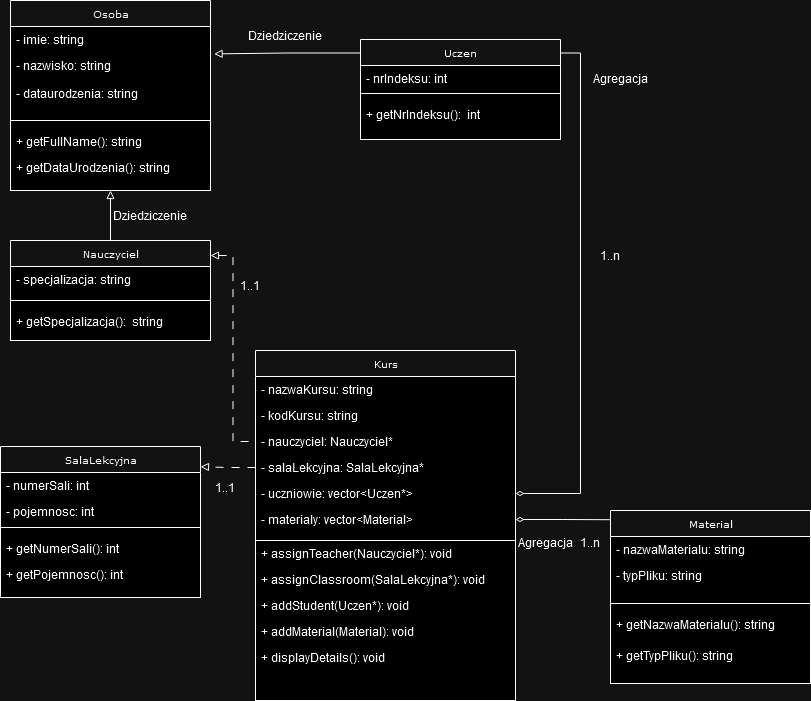

The diagram above was exported from draw.io. Its source (the exported page's mxGraphModel, read from the mxfile embedded in the PNG):
<mxGraphModel dx="1728" dy="945" grid="1" gridSize="10" guides="1" tooltips="1" connect="1" arrows="1" fold="1" page="1" pageScale="1" pageWidth="850" pageHeight="1100" background="none" math="0" shadow="0">
  <root>
    <mxCell id="0" />
    <mxCell id="1" parent="0" />
    <mxCell id="2GhP10kRd5JVlhtdt0TK-85" value="" style="rounded=0;whiteSpace=wrap;html=1;" vertex="1" parent="1">
      <mxGeometry x="295" y="558" width="260" height="162" as="geometry" />
    </mxCell>
    <mxCell id="17acba5748e5396b-20" value="Kurs" style="swimlane;html=1;fontStyle=0;childLayout=stackLayout;horizontal=1;startSize=26;fillColor=none;horizontalStack=0;resizeParent=1;resizeLast=0;collapsible=1;marginBottom=0;swimlaneFillColor=#ffffff;rounded=0;shadow=0;comic=0;labelBackgroundColor=none;strokeWidth=1;fontFamily=Verdana;fontSize=10;align=center;" parent="1" vertex="1">
      <mxGeometry x="295" y="370" width="260" height="190" as="geometry" />
    </mxCell>
    <mxCell id="17acba5748e5396b-21" value="- nazwaKursu: string" style="text;html=1;strokeColor=none;fillColor=none;align=left;verticalAlign=top;spacingLeft=4;spacingRight=4;whiteSpace=wrap;overflow=hidden;rotatable=0;points=[[0,0.5],[1,0.5]];portConstraint=eastwest;" parent="17acba5748e5396b-20" vertex="1">
      <mxGeometry y="26" width="260" height="26" as="geometry" />
    </mxCell>
    <mxCell id="2GhP10kRd5JVlhtdt0TK-84" value="- kodKursu: string" style="text;html=1;strokeColor=none;fillColor=none;align=left;verticalAlign=top;spacingLeft=4;spacingRight=4;whiteSpace=wrap;overflow=hidden;rotatable=0;points=[[0,0.5],[1,0.5]];portConstraint=eastwest;" vertex="1" parent="17acba5748e5396b-20">
      <mxGeometry y="52" width="260" height="26" as="geometry" />
    </mxCell>
    <mxCell id="17acba5748e5396b-24" value="- nauczyciel: Nauczyciel*" style="text;html=1;strokeColor=none;fillColor=none;align=left;verticalAlign=top;spacingLeft=4;spacingRight=4;whiteSpace=wrap;overflow=hidden;rotatable=0;points=[[0,0.5],[1,0.5]];portConstraint=eastwest;" parent="17acba5748e5396b-20" vertex="1">
      <mxGeometry y="78" width="260" height="26" as="geometry" />
    </mxCell>
    <mxCell id="17acba5748e5396b-26" value="- salaLekcyjna: SalaLekcyjna*" style="text;html=1;strokeColor=none;fillColor=none;align=left;verticalAlign=top;spacingLeft=4;spacingRight=4;whiteSpace=wrap;overflow=hidden;rotatable=0;points=[[0,0.5],[1,0.5]];portConstraint=eastwest;" parent="17acba5748e5396b-20" vertex="1">
      <mxGeometry y="104" width="260" height="26" as="geometry" />
    </mxCell>
    <mxCell id="2GhP10kRd5JVlhtdt0TK-3" value="- uczniowie: vector&amp;lt;Uczen*&amp;gt;" style="text;html=1;strokeColor=none;fillColor=none;align=left;verticalAlign=top;spacingLeft=4;spacingRight=4;whiteSpace=wrap;overflow=hidden;rotatable=0;points=[[0,0.5],[1,0.5]];portConstraint=eastwest;" vertex="1" parent="17acba5748e5396b-20">
      <mxGeometry y="130" width="260" height="26" as="geometry" />
    </mxCell>
    <mxCell id="2GhP10kRd5JVlhtdt0TK-4" value="- materialy: vector&amp;lt;Material&amp;gt;" style="text;html=1;strokeColor=none;fillColor=none;align=left;verticalAlign=top;spacingLeft=4;spacingRight=4;whiteSpace=wrap;overflow=hidden;rotatable=0;points=[[0,0.5],[1,0.5]];portConstraint=eastwest;" vertex="1" parent="17acba5748e5396b-20">
      <mxGeometry y="156" width="260" height="26" as="geometry" />
    </mxCell>
    <mxCell id="2GhP10kRd5JVlhtdt0TK-11" value="Uczen" style="swimlane;html=1;fontStyle=0;childLayout=stackLayout;horizontal=1;startSize=26;fillColor=none;horizontalStack=0;resizeParent=1;resizeLast=0;collapsible=1;marginBottom=0;swimlaneFillColor=#ffffff;rounded=0;shadow=0;comic=0;labelBackgroundColor=none;strokeWidth=1;fontFamily=Verdana;fontSize=10;align=center;" vertex="1" parent="1">
      <mxGeometry x="400" y="59" width="200" height="54" as="geometry" />
    </mxCell>
    <mxCell id="2GhP10kRd5JVlhtdt0TK-70" value="- nrIndeksu: int" style="text;html=1;strokeColor=none;fillColor=none;align=left;verticalAlign=top;spacingLeft=4;spacingRight=4;whiteSpace=wrap;overflow=hidden;rotatable=0;points=[[0,0.5],[1,0.5]];portConstraint=eastwest;" vertex="1" parent="2GhP10kRd5JVlhtdt0TK-11">
      <mxGeometry y="26" width="200" height="28" as="geometry" />
    </mxCell>
    <mxCell id="2GhP10kRd5JVlhtdt0TK-87" style="edgeStyle=orthogonalEdgeStyle;rounded=0;orthogonalLoop=1;jettySize=auto;html=1;entryX=0.5;entryY=1;entryDx=0;entryDy=0;endArrow=block;endFill=0;" edge="1" parent="1" source="2GhP10kRd5JVlhtdt0TK-23" target="2GhP10kRd5JVlhtdt0TK-61">
      <mxGeometry relative="1" as="geometry" />
    </mxCell>
    <mxCell id="2GhP10kRd5JVlhtdt0TK-90" style="edgeStyle=orthogonalEdgeStyle;rounded=0;orthogonalLoop=1;jettySize=auto;html=1;exitX=1;exitY=0.25;exitDx=0;exitDy=0;entryX=0;entryY=0.5;entryDx=0;entryDy=0;endArrow=none;endFill=0;dashed=1;dashPattern=8 8;startArrow=block;startFill=0;" edge="1" parent="1" source="2GhP10kRd5JVlhtdt0TK-23" target="17acba5748e5396b-24">
      <mxGeometry relative="1" as="geometry" />
    </mxCell>
    <mxCell id="2GhP10kRd5JVlhtdt0TK-23" value="Nauczyciel" style="swimlane;html=1;fontStyle=0;childLayout=stackLayout;horizontal=1;startSize=26;fillColor=none;horizontalStack=0;resizeParent=1;resizeLast=0;collapsible=1;marginBottom=0;swimlaneFillColor=#ffffff;rounded=0;shadow=0;comic=0;labelBackgroundColor=none;strokeWidth=1;fontFamily=Verdana;fontSize=10;align=center;" vertex="1" parent="1">
      <mxGeometry x="50" y="260" width="200" height="60" as="geometry" />
    </mxCell>
    <mxCell id="2GhP10kRd5JVlhtdt0TK-73" value="- specjalizacja: string" style="text;html=1;strokeColor=none;fillColor=none;align=left;verticalAlign=top;spacingLeft=4;spacingRight=4;whiteSpace=wrap;overflow=hidden;rotatable=0;points=[[0,0.5],[1,0.5]];portConstraint=eastwest;" vertex="1" parent="2GhP10kRd5JVlhtdt0TK-23">
      <mxGeometry y="26" width="200" height="28" as="geometry" />
    </mxCell>
    <mxCell id="2GhP10kRd5JVlhtdt0TK-24" value="Osoba" style="swimlane;html=1;fontStyle=0;childLayout=stackLayout;horizontal=1;startSize=26;fillColor=none;horizontalStack=0;resizeParent=1;resizeLast=0;collapsible=1;marginBottom=0;swimlaneFillColor=#ffffff;rounded=0;shadow=0;comic=0;labelBackgroundColor=none;strokeWidth=1;fontFamily=Verdana;fontSize=10;align=center;container=1;" vertex="1" parent="1">
      <mxGeometry x="50" y="20" width="200" height="120" as="geometry">
        <mxRectangle x="50" y="40" width="80" height="30" as="alternateBounds" />
      </mxGeometry>
    </mxCell>
    <mxCell id="2GhP10kRd5JVlhtdt0TK-32" value="&lt;div&gt;- imie: string&lt;/div&gt;" style="text;html=1;strokeColor=none;fillColor=none;align=left;verticalAlign=top;spacingLeft=4;spacingRight=4;whiteSpace=wrap;overflow=hidden;rotatable=0;points=[[0,0.5],[1,0.5]];portConstraint=eastwest;" vertex="1" parent="2GhP10kRd5JVlhtdt0TK-24">
      <mxGeometry y="26" width="200" height="26" as="geometry" />
    </mxCell>
    <mxCell id="2GhP10kRd5JVlhtdt0TK-33" value="- nazwisko: string" style="text;html=1;strokeColor=none;fillColor=none;align=left;verticalAlign=top;spacingLeft=4;spacingRight=4;whiteSpace=wrap;overflow=hidden;rotatable=0;points=[[0,0.5],[1,0.5]];portConstraint=eastwest;" vertex="1" parent="2GhP10kRd5JVlhtdt0TK-24">
      <mxGeometry y="52" width="200" height="28" as="geometry" />
    </mxCell>
    <mxCell id="2GhP10kRd5JVlhtdt0TK-69" value="- dataurodzenia: string" style="text;html=1;strokeColor=none;fillColor=none;align=left;verticalAlign=top;spacingLeft=4;spacingRight=4;whiteSpace=wrap;overflow=hidden;rotatable=0;points=[[0,0.5],[1,0.5]];portConstraint=eastwest;" vertex="1" parent="2GhP10kRd5JVlhtdt0TK-24">
      <mxGeometry y="80" width="200" height="28" as="geometry" />
    </mxCell>
    <mxCell id="2GhP10kRd5JVlhtdt0TK-25" value="SalaLekcyjna" style="swimlane;html=1;fontStyle=0;childLayout=stackLayout;horizontal=1;startSize=26;fillColor=none;horizontalStack=0;resizeParent=1;resizeLast=0;collapsible=1;marginBottom=0;swimlaneFillColor=#ffffff;rounded=0;shadow=0;comic=0;labelBackgroundColor=none;strokeWidth=1;fontFamily=Verdana;fontSize=10;align=center;" vertex="1" parent="1">
      <mxGeometry x="40" y="466" width="200" height="81" as="geometry" />
    </mxCell>
    <mxCell id="2GhP10kRd5JVlhtdt0TK-76" value="- numerSali: int" style="text;html=1;strokeColor=none;fillColor=none;align=left;verticalAlign=top;spacingLeft=4;spacingRight=4;whiteSpace=wrap;overflow=hidden;rotatable=0;points=[[0,0.5],[1,0.5]];portConstraint=eastwest;" vertex="1" parent="2GhP10kRd5JVlhtdt0TK-25">
      <mxGeometry y="26" width="200" height="26" as="geometry" />
    </mxCell>
    <mxCell id="2GhP10kRd5JVlhtdt0TK-77" value="- pojemnosc: int" style="text;html=1;strokeColor=none;fillColor=none;align=left;verticalAlign=top;spacingLeft=4;spacingRight=4;whiteSpace=wrap;overflow=hidden;rotatable=0;points=[[0,0.5],[1,0.5]];portConstraint=eastwest;" vertex="1" parent="2GhP10kRd5JVlhtdt0TK-25">
      <mxGeometry y="52" width="200" height="26" as="geometry" />
    </mxCell>
    <mxCell id="2GhP10kRd5JVlhtdt0TK-26" value="Material" style="swimlane;html=1;fontStyle=0;childLayout=stackLayout;horizontal=1;startSize=26;fillColor=none;horizontalStack=0;resizeParent=1;resizeLast=0;collapsible=1;marginBottom=0;swimlaneFillColor=#ffffff;rounded=0;shadow=0;comic=0;labelBackgroundColor=none;strokeWidth=1;fontFamily=Verdana;fontSize=10;align=center;" vertex="1" parent="1">
      <mxGeometry x="650" y="530" width="200" height="93" as="geometry" />
    </mxCell>
    <mxCell id="2GhP10kRd5JVlhtdt0TK-65" value="- nazwaMaterialu: string" style="text;html=1;strokeColor=none;fillColor=none;align=left;verticalAlign=top;spacingLeft=4;spacingRight=4;whiteSpace=wrap;overflow=hidden;rotatable=0;points=[[0,0.5],[1,0.5]];portConstraint=eastwest;" vertex="1" parent="2GhP10kRd5JVlhtdt0TK-26">
      <mxGeometry y="26" width="200" height="26" as="geometry" />
    </mxCell>
    <mxCell id="2GhP10kRd5JVlhtdt0TK-81" value="- typPliku: string" style="text;html=1;strokeColor=none;fillColor=none;align=left;verticalAlign=top;spacingLeft=4;spacingRight=4;whiteSpace=wrap;overflow=hidden;rotatable=0;points=[[0,0.5],[1,0.5]];portConstraint=eastwest;" vertex="1" parent="2GhP10kRd5JVlhtdt0TK-26">
      <mxGeometry y="52" width="200" height="26" as="geometry" />
    </mxCell>
    <mxCell id="2GhP10kRd5JVlhtdt0TK-28" style="edgeStyle=orthogonalEdgeStyle;rounded=0;orthogonalLoop=1;jettySize=auto;html=1;entryX=1;entryY=0.25;entryDx=0;entryDy=0;endArrow=block;endFill=0;dashed=1;dashPattern=8 8;startArrow=none;startFill=0;" edge="1" parent="1" source="17acba5748e5396b-26" target="2GhP10kRd5JVlhtdt0TK-25">
      <mxGeometry relative="1" as="geometry" />
    </mxCell>
    <mxCell id="2GhP10kRd5JVlhtdt0TK-30" style="edgeStyle=orthogonalEdgeStyle;rounded=0;orthogonalLoop=1;jettySize=auto;html=1;exitX=1;exitY=0.5;exitDx=0;exitDy=0;entryX=1;entryY=0.25;entryDx=0;entryDy=0;endArrow=none;endFill=0;startArrow=diamondThin;startFill=0;" edge="1" parent="1" source="2GhP10kRd5JVlhtdt0TK-3" target="2GhP10kRd5JVlhtdt0TK-11">
      <mxGeometry relative="1" as="geometry">
        <mxPoint x="610" y="40" as="targetPoint" />
      </mxGeometry>
    </mxCell>
    <mxCell id="2GhP10kRd5JVlhtdt0TK-61" value="" style="rounded=0;whiteSpace=wrap;html=1;" vertex="1" parent="1">
      <mxGeometry x="50" y="140" width="200" height="70" as="geometry" />
    </mxCell>
    <mxCell id="2GhP10kRd5JVlhtdt0TK-62" value="+ getFullName(): string" style="text;html=1;strokeColor=none;fillColor=none;align=left;verticalAlign=top;spacingLeft=4;spacingRight=4;whiteSpace=wrap;overflow=hidden;rotatable=0;points=[[0,0.5],[1,0.5]];portConstraint=eastwest;" vertex="1" parent="1">
      <mxGeometry x="50" y="148" width="200" height="26" as="geometry" />
    </mxCell>
    <mxCell id="2GhP10kRd5JVlhtdt0TK-63" style="edgeStyle=orthogonalEdgeStyle;rounded=0;orthogonalLoop=1;jettySize=auto;html=1;exitX=0;exitY=0.25;exitDx=0;exitDy=0;entryX=1.018;entryY=0.051;entryDx=0;entryDy=0;entryPerimeter=0;endArrow=block;endFill=0;" edge="1" parent="1" source="2GhP10kRd5JVlhtdt0TK-11" target="2GhP10kRd5JVlhtdt0TK-33">
      <mxGeometry relative="1" as="geometry" />
    </mxCell>
    <mxCell id="2GhP10kRd5JVlhtdt0TK-66" value="" style="rounded=0;whiteSpace=wrap;html=1;" vertex="1" parent="1">
      <mxGeometry x="650" y="623" width="200" height="80" as="geometry" />
    </mxCell>
    <mxCell id="2GhP10kRd5JVlhtdt0TK-67" value="+ getNazwaMaterialu(): string" style="text;html=1;strokeColor=none;fillColor=none;align=left;verticalAlign=top;spacingLeft=4;spacingRight=4;whiteSpace=wrap;overflow=hidden;rotatable=0;points=[[0,0.5],[1,0.5]];portConstraint=eastwest;" vertex="1" parent="1">
      <mxGeometry x="650" y="631" width="200" height="26" as="geometry" />
    </mxCell>
    <mxCell id="2GhP10kRd5JVlhtdt0TK-68" value="+ getDataUrodzenia(): string" style="text;html=1;strokeColor=none;fillColor=none;align=left;verticalAlign=top;spacingLeft=4;spacingRight=4;whiteSpace=wrap;overflow=hidden;rotatable=0;points=[[0,0.5],[1,0.5]];portConstraint=eastwest;" vertex="1" parent="1">
      <mxGeometry x="50" y="174" width="200" height="26" as="geometry" />
    </mxCell>
    <mxCell id="2GhP10kRd5JVlhtdt0TK-71" value="" style="rounded=0;whiteSpace=wrap;html=1;" vertex="1" parent="1">
      <mxGeometry x="400" y="113" width="200" height="46" as="geometry" />
    </mxCell>
    <mxCell id="2GhP10kRd5JVlhtdt0TK-72" value="+ getNrIndeksu():&amp;nbsp; int" style="text;html=1;strokeColor=none;fillColor=none;align=left;verticalAlign=top;spacingLeft=4;spacingRight=4;whiteSpace=wrap;overflow=hidden;rotatable=0;points=[[0,0.5],[1,0.5]];portConstraint=eastwest;" vertex="1" parent="1">
      <mxGeometry x="400" y="121" width="200" height="26" as="geometry" />
    </mxCell>
    <mxCell id="2GhP10kRd5JVlhtdt0TK-74" value="" style="rounded=0;whiteSpace=wrap;html=1;" vertex="1" parent="1">
      <mxGeometry x="50" y="320" width="200" height="40" as="geometry" />
    </mxCell>
    <mxCell id="2GhP10kRd5JVlhtdt0TK-75" value="+ getSpecjalizacja():&amp;nbsp; string" style="text;html=1;strokeColor=none;fillColor=none;align=left;verticalAlign=top;spacingLeft=4;spacingRight=4;whiteSpace=wrap;overflow=hidden;rotatable=0;points=[[0,0.5],[1,0.5]];portConstraint=eastwest;" vertex="1" parent="1">
      <mxGeometry x="50" y="328" width="200" height="26" as="geometry" />
    </mxCell>
    <mxCell id="2GhP10kRd5JVlhtdt0TK-78" value="" style="rounded=0;whiteSpace=wrap;html=1;" vertex="1" parent="1">
      <mxGeometry x="40" y="547" width="200" height="70" as="geometry" />
    </mxCell>
    <mxCell id="2GhP10kRd5JVlhtdt0TK-79" value="+ getNumerSali(): int" style="text;html=1;strokeColor=none;fillColor=none;align=left;verticalAlign=top;spacingLeft=4;spacingRight=4;whiteSpace=wrap;overflow=hidden;rotatable=0;points=[[0,0.5],[1,0.5]];portConstraint=eastwest;" vertex="1" parent="1">
      <mxGeometry x="40" y="555" width="200" height="26" as="geometry" />
    </mxCell>
    <mxCell id="2GhP10kRd5JVlhtdt0TK-80" value="+ getPojemnosc(): int" style="text;html=1;strokeColor=none;fillColor=none;align=left;verticalAlign=top;spacingLeft=4;spacingRight=4;whiteSpace=wrap;overflow=hidden;rotatable=0;points=[[0,0.5],[1,0.5]];portConstraint=eastwest;" vertex="1" parent="1">
      <mxGeometry x="40" y="581" width="200" height="26" as="geometry" />
    </mxCell>
    <mxCell id="2GhP10kRd5JVlhtdt0TK-82" value="+ getTypPliku(): string" style="text;html=1;strokeColor=none;fillColor=none;align=left;verticalAlign=top;spacingLeft=4;spacingRight=4;whiteSpace=wrap;overflow=hidden;rotatable=0;points=[[0,0.5],[1,0.5]];portConstraint=eastwest;" vertex="1" parent="1">
      <mxGeometry x="650" y="662" width="200" height="26" as="geometry" />
    </mxCell>
    <mxCell id="2GhP10kRd5JVlhtdt0TK-5" value="+ assignTeacher(Nauczyciel*): void" style="text;html=1;strokeColor=none;fillColor=none;align=left;verticalAlign=top;spacingLeft=4;spacingRight=4;whiteSpace=wrap;overflow=hidden;rotatable=0;points=[[0,0.5],[1,0.5]];portConstraint=eastwest;" vertex="1" parent="1">
      <mxGeometry x="295" y="560" width="260" height="26" as="geometry" />
    </mxCell>
    <mxCell id="2GhP10kRd5JVlhtdt0TK-6" value="+ assignClassroom(SalaLekcyjna*): void" style="text;html=1;strokeColor=none;fillColor=none;align=left;verticalAlign=top;spacingLeft=4;spacingRight=4;whiteSpace=wrap;overflow=hidden;rotatable=0;points=[[0,0.5],[1,0.5]];portConstraint=eastwest;" vertex="1" parent="1">
      <mxGeometry x="295" y="586" width="260" height="26" as="geometry" />
    </mxCell>
    <mxCell id="2GhP10kRd5JVlhtdt0TK-8" value="+ addStudent(Uczen*): void" style="text;html=1;strokeColor=none;fillColor=none;align=left;verticalAlign=top;spacingLeft=4;spacingRight=4;whiteSpace=wrap;overflow=hidden;rotatable=0;points=[[0,0.5],[1,0.5]];portConstraint=eastwest;" vertex="1" parent="1">
      <mxGeometry x="295" y="612" width="260" height="26" as="geometry" />
    </mxCell>
    <mxCell id="2GhP10kRd5JVlhtdt0TK-9" value="+ addMaterial(Material): void" style="text;html=1;strokeColor=none;fillColor=none;align=left;verticalAlign=top;spacingLeft=4;spacingRight=4;whiteSpace=wrap;overflow=hidden;rotatable=0;points=[[0,0.5],[1,0.5]];portConstraint=eastwest;" vertex="1" parent="1">
      <mxGeometry x="295" y="638" width="260" height="26" as="geometry" />
    </mxCell>
    <mxCell id="2GhP10kRd5JVlhtdt0TK-10" value="+ displayDetails(): void" style="text;html=1;strokeColor=none;fillColor=none;align=left;verticalAlign=top;spacingLeft=4;spacingRight=4;whiteSpace=wrap;overflow=hidden;rotatable=0;points=[[0,0.5],[1,0.5]];portConstraint=eastwest;" vertex="1" parent="1">
      <mxGeometry x="295" y="664" width="260" height="26" as="geometry" />
    </mxCell>
    <mxCell id="2GhP10kRd5JVlhtdt0TK-88" value="Dziedziczenie" style="text;html=1;align=center;verticalAlign=middle;whiteSpace=wrap;rounded=0;" vertex="1" parent="1">
      <mxGeometry x="295" y="40" width="60" height="30" as="geometry" />
    </mxCell>
    <mxCell id="2GhP10kRd5JVlhtdt0TK-89" value="Dziedziczenie" style="text;html=1;align=center;verticalAlign=middle;whiteSpace=wrap;rounded=0;" vertex="1" parent="1">
      <mxGeometry x="160" y="220" width="60" height="30" as="geometry" />
    </mxCell>
    <mxCell id="2GhP10kRd5JVlhtdt0TK-91" value="1..1" style="text;html=1;align=center;verticalAlign=middle;whiteSpace=wrap;rounded=0;" vertex="1" parent="1">
      <mxGeometry x="260" y="290" width="60" height="30" as="geometry" />
    </mxCell>
    <mxCell id="2GhP10kRd5JVlhtdt0TK-92" value="1..n" style="text;html=1;align=center;verticalAlign=middle;whiteSpace=wrap;rounded=0;" vertex="1" parent="1">
      <mxGeometry x="620" y="260" width="60" height="30" as="geometry" />
    </mxCell>
    <mxCell id="2GhP10kRd5JVlhtdt0TK-93" value="1..1" style="text;html=1;align=center;verticalAlign=middle;whiteSpace=wrap;rounded=0;" vertex="1" parent="1">
      <mxGeometry x="235" y="491.5" width="60" height="30" as="geometry" />
    </mxCell>
    <mxCell id="2GhP10kRd5JVlhtdt0TK-94" value="1..n" style="text;html=1;align=center;verticalAlign=middle;whiteSpace=wrap;rounded=0;" vertex="1" parent="1">
      <mxGeometry x="600" y="547" width="60" height="30" as="geometry" />
    </mxCell>
    <mxCell id="2GhP10kRd5JVlhtdt0TK-95" value="Agregacja" style="text;html=1;align=center;verticalAlign=middle;whiteSpace=wrap;rounded=0;" vertex="1" parent="1">
      <mxGeometry x="630" y="83" width="60" height="30" as="geometry" />
    </mxCell>
    <mxCell id="2GhP10kRd5JVlhtdt0TK-96" value="Agregacja" style="text;html=1;align=center;verticalAlign=middle;whiteSpace=wrap;rounded=0;" vertex="1" parent="1">
      <mxGeometry x="555" y="547" width="60" height="30" as="geometry" />
    </mxCell>
    <mxCell id="2GhP10kRd5JVlhtdt0TK-86" style="edgeStyle=orthogonalEdgeStyle;rounded=0;orthogonalLoop=1;jettySize=auto;html=1;exitX=1;exitY=0.5;exitDx=0;exitDy=0;endArrow=none;endFill=0;startArrow=diamondThin;startFill=0;entryX=-0.002;entryY=0.099;entryDx=0;entryDy=0;entryPerimeter=0;" edge="1" parent="1" source="2GhP10kRd5JVlhtdt0TK-4" target="2GhP10kRd5JVlhtdt0TK-26">
      <mxGeometry relative="1" as="geometry">
        <mxPoint x="620" y="539.1666666666667" as="targetPoint" />
      </mxGeometry>
    </mxCell>
  </root>
</mxGraphModel>